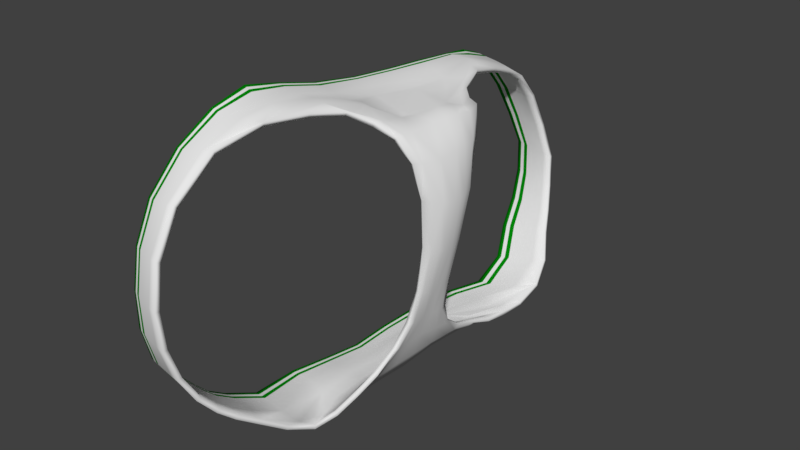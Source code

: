 # Source: Supertubular_Underwear_SQ2_Rigged.blend  (saved by Blender 2.79.0; exported with 4.5.12 LTS)
import bpy
from mathutils import Matrix  # noqa: F401  (used for matrix-valued properties, if any)

bpy.ops.wm.read_factory_settings(use_empty=True)
scene = bpy.context.scene
scene.name = 'Scene'

# ---- collections
col_collection_1 = bpy.data.collections.new('Collection 1'); scene.collection.children.link(col_collection_1)

# ---- images (referenced by path relative to the original .blend; pixels are not part of the script)
import os
ASSET_DIR = os.environ.get("B2B_ASSET_DIR", "")  # directory of the original .blend (textures are referenced by path, not embedded)
HERE = os.path.dirname(os.path.abspath(__file__))  # packed textures are extracted next to this script under _unpacked/

def load_image(name, relpath, width, height, colorspace="sRGB"):
    """Load a texture the original file referenced (path relative to the .blend, or extracted next to this script)."""
    p = next((c for c in (os.path.join(HERE, relpath), os.path.join(ASSET_DIR, relpath)) if relpath and os.path.exists(c)), "")
    if p:
        img = bpy.data.images.load(p, check_existing=True)
        img.name = name
    else:  # same state as the original file: an image datablock whose file is absent (Cycles renders it pink)
        img = bpy.data.images.new(name, width, height)
        img.source = "FILE"
        img.filepath = "//" + (relpath or name)
    img.colorspace_settings.name = colorspace
    return img
img_underwear1_uv_001 = load_image('underwear1_UV.001', 'underwear1_UV_norm2.png', 1024, 1024, 'sRGB')

# ---- materials (node trees are filled in below, after node groups)
mat_underwear_004 = bpy.data.materials.new('Underwear.004')
mat_underwear_004.alpha_threshold = 0.0
mat_underwear_004.use_transparent_shadow = False
mat_underwear_004.roughness = 0.5
mat_underwearwhitepart_001 = bpy.data.materials.new('UnderwearWhitePart.001')
mat_underwearwhitepart_001.alpha_threshold = 0.0
mat_underwearwhitepart_001.use_transparent_shadow = False
mat_underwearwhitepart_001.roughness = 0.5
mat_underweargreenpart_001 = bpy.data.materials.new('UnderwearGreenPart.001')
mat_underweargreenpart_001.alpha_threshold = 0.0
mat_underweargreenpart_001.use_transparent_shadow = False
mat_underweargreenpart_001.roughness = 0.5

# ---- material node trees
mat_underwear_004.use_nodes = True; mat_underwear_004.node_tree.nodes.clear()
_N = mat_underwear_004.node_tree.nodes; _L = mat_underwear_004.node_tree.links
n0 = _N.new('ShaderNodeOutputMaterial'); n0.name = 'Material Output'; n0.location = (498, 299)
n1 = _N.new('ShaderNodeMixShader'); n1.name = 'Mix Shader'; n1.location = (240, 314)
n2 = _N.new('ShaderNodeBsdfTransparent'); n2.name = 'Transparent BSDF'; n2.location = (8, 124)
n3 = _N.new('ShaderNodeMapping'); n3.name = 'Mapping'; n3.location = (-490, 384)
n3.inputs[3].default_value = (35.0, 35.0, 35.0)
n4 = _N.new('ShaderNodeTexCoord'); n4.name = 'Texture Coordinate'; n4.location = (-690, 367)
n5 = _N.new('ShaderNodeBsdfDiffuse'); n5.name = 'Diffuse BSDF'; n5.location = (10, 300)
n6 = _N.new('ShaderNodeTexImage'); n6.name = 'Image Texture.001'; n6.location = (33, -30)
n6.width = 140
n6.image = img_underwear1_uv_001
_L.new(n5.outputs[0], n1.inputs[2])
_L.new(n2.outputs[0], n1.inputs[1])
_L.new(n4.outputs[2], n3.inputs[0])
_L.new(n5.outputs[0], n0.inputs[0])
n0.is_active_output = True
mat_underwearwhitepart_001.use_nodes = True; mat_underwearwhitepart_001.node_tree.nodes.clear()
_N = mat_underwearwhitepart_001.node_tree.nodes; _L = mat_underwearwhitepart_001.node_tree.links
n0 = _N.new('ShaderNodeOutputMaterial'); n0.name = 'Material Output'; n0.location = (300, 300)
n1 = _N.new('ShaderNodeBsdfDiffuse'); n1.name = 'Diffuse BSDF'; n1.location = (10, 300)
_L.new(n1.outputs[0], n0.inputs[0])
n0.is_active_output = True
mat_underweargreenpart_001.use_nodes = True; mat_underweargreenpart_001.node_tree.nodes.clear()
_N = mat_underweargreenpart_001.node_tree.nodes; _L = mat_underweargreenpart_001.node_tree.links
n0 = _N.new('ShaderNodeOutputMaterial'); n0.name = 'Material Output'; n0.location = (300, 300)
n1 = _N.new('ShaderNodeBsdfDiffuse'); n1.name = 'Diffuse BSDF'; n1.location = (10, 300)
n1.inputs[0].default_value = (0.0, 0.2529, 0.002296, 1.0)
_L.new(n1.outputs[0], n0.inputs[0])
n0.is_active_output = True

# ---- world
world_world = bpy.data.worlds.new('World'); scene.world = world_world
world_world.color = (0.05088, 0.05088, 0.05088)
world_world.use_sun_shadow = False
world_world.sun_shadow_jitter_overblur = 0.0
world_world.cycles.sampling_method = 'MANUAL'

# ---- meshes
me_cube_000 = bpy.data.meshes.new('Cube.000')
me_cube_000.from_pydata([(0.0003907, 0.1699, 0.0005797), (0.0002442, 0.2107, -0.0362), (0.07196, 0.004312, -0.08785), (-0.007105, 0.03863, -0.2223), (-0.01926, 0.04074, 0.0254), (0.01533, 0.03928, -0.2187), (0.04339, 0.01828, 0.01685), (0.01524, 0.03073, 0.02021), (0.0708, 0.008955, -0.009398), (0.06984, 0.03096, -0.008091), (0.02203, 0.08241, 0.01769), (0.04756, 0.04702, 0.01058), (0.02353, 0.09055, -0.2208), (-0.01333, 0.1119, 0.02215), (0.01648, 0.1199, -0.215), (0.06969, 0.01679, -0.08641), (0.02211, 0.2143, -0.1497), (0.01364, 0.2275, -0.09918), (0.0545, 0.0158, -0.1579), (0.05279, 0.005163, -0.1574), (0.03744, 0.02308, -0.202), (0.03889, 0.09295, -0.2133), (0.03532, 0.1843, -0.1911), (0.03979, 0.1229, -0.2151), (0.04361, 0.04839, -0.1984), (0.01014, 0.1817, -0.1972), (-0.005596, 0.2295, -0.09632), (8.754e-05, 0.2158, -0.1503), (-0.005068, 0.1177, -0.2168), (0.001745, 0.1113, 0.02239), (-0.006062, 0.03922, 0.02015), (-0.02187, 0.03863, -0.2231), (-0.0189, 0.2094, -0.03338), (-0.01789, 0.1684, 0.004768), (-0.00558, -0.1727, 0.02905), (-0.007342, -0.2219, -0.03219), (0.07095, -0.004287, -0.08785), (-0.00729, -0.03862, -0.2177), (-0.02016, -0.04187, 0.03566), (0.01405, -0.03928, -0.22), (0.03804, -0.01658, 0.01674), (0.01082, -0.03234, 0.02773), (0.0693, -0.008638, -0.01065), (0.06469, -0.02423, -0.01037), (0.01301, -0.07462, 0.03927), (0.03793, -0.04034, 0.02202), (0.0204, -0.09055, -0.2225), (-0.01978, -0.1119, 0.05056), (-0.0005039, -0.12, -0.2144), (0.06577, -0.01381, -0.08641), (-0.004264, -0.2025, -0.151), (-0.006933, -0.2255, -0.09918), (0.05049, -0.0158, -0.1579), (0.05148, -0.005163, -0.1574), (0.03538, -0.02308, -0.2027), (0.03364, -0.08958, -0.2144), (0.002522, -0.1745, -0.1794), (0.01803, -0.1192, -0.2171), (0.03821, -0.04839, -0.1991), (-0.02188, -0.1682, -0.1834), (-0.02152, -0.2234, -0.09632), (-0.02215, -0.1985, -0.1515), (-0.02161, -0.1178, -0.2133), (-0.004491, -0.1071, 0.04455), (-0.005812, -0.04292, 0.03314), (-0.02187, -0.03862, -0.2181), (-0.02207, -0.2183, -0.03206), (-0.0215, -0.1755, 0.02702), (-0.02191, 0.1122, 0.02099), (-0.002584, 0.1806, -0.1996), (0.008131, 0.1539, -0.2163), (0.02088, 0.1022, 0.01867), (0.04767, 0.09443, -0.2106), (0.03302, 0.09363, -0.2172), (0.05229, 0.1384, -0.2125), (0.001952, 0.1421, 0.01192), (0.04764, 0.1856, -0.1874), (0.06386, 0.04402, -0.00799), (-0.0282, 0.1671, 0.007208), (0.008379, 0.1698, -0.002604), (-0.0008225, 0.1902, -0.01142), (-0.02916, 0.03863, -0.2232), (0.02939, 0.02393, 0.01835), (0.003099, 0.03651, 0.01665), (0.002334, 0.03879, -0.2168), (0.07776, 0.005574, -0.04552), (0.03665, 0.0, -0.2023), (-0.02187, 1.192e-06, -0.2243), (-0.008023, -0.00161, 0.02578), (0.01436, 5.96e-07, -0.2242), (0.07002, 7.925e-05, -0.01007), (0.01146, -0.0009058, 0.01701), (0.04541, 0.05783, 0.01297), (0.04054, 0.0005251, 0.01522), (0.05707, 0.01346, 0.01247), (-0.02593, 0.04106, 0.02557), (0.02849, 0.03556, -0.2149), (-0.01572, 0.1171, -0.217), (0.03447, 0.05924, 0.01273), (0.01095, 0.104, 0.0213), (0.02668, 0.1206, -0.2179), (0.0743, 0.02277, -0.04393), (0.05977, 0.03963, 0.01058), (0.07094, 0.01893, -0.008667), (0.01931, 0.05961, 0.01269), (0.04569, 0.03448, 0.01483), (0.01768, 0.07174, -0.2198), (-0.002341, 0.07776, 0.01898), (-0.02175, 0.0777, -0.2246), (0.03981, 0.04095, -0.2012), (-0.01728, 0.2314, -0.09489), (0.02107, 0.2273, -0.1006), (0.01725, 0.2232, -0.1275), (-0.03075, 0.2081, -0.03201), (0.007464, 0.2108, -0.0376), (0.005507, 0.2225, -0.0676), (0.06414, 0.02495, -0.08451), (0.07152, 6.072e-06, -0.08761), (0.07156, 0.009586, -0.08772), (0.06132, 0.0141, -0.1279), (0.0611, 0.004423, -0.1283), (0.05368, 0.02126, -0.1572), (0.05209, 0.0, -0.1567), (0.05358, 0.0104, -0.1581), (0.04535, 0.01017, -0.1805), (0.04875, 0.02589, -0.1804), (-0.01228, 0.217, -0.1508), (0.03032, 0.2138, -0.1497), (0.02579, 0.2025, -0.1696), (0.02244, 0.09896, -0.2211), (0.04614, 0.05062, -0.194), (0.04004, 0.07305, -0.209), (0.03369, 0.1573, -0.211), (-0.01518, 0.1418, 0.01365), (-0.01973, 0.1881, -0.007609), (-0.00729, 1.192e-06, -0.2237), (-0.01989, -0.0001227, 0.0294), (-0.01833, 0.07891, 0.02239), (-0.004944, 0.07826, -0.2226), (-0.002777, 0.2262, -0.1255), (-0.01351, 0.2226, -0.06475), (0.001414, 0.2019, -0.1733), (0.02281, 0.183, -0.1944), (0.005043, 0.228, -0.09775), (0.01196, 0.2148, -0.1499), (0.005682, 0.1185, -0.2161), (-0.006312, 0.1116, 0.02214), (-0.01323, 0.0402, 0.02347), (-0.01455, 0.03863, -0.2227), (-0.00819, 0.2104, -0.03478), (-0.008192, 0.1695, 0.002654), (-0.02624, -0.1122, 0.05444), (-0.03448, -0.166, -0.1857), (-0.02155, -0.1507, -0.1954), (0.01536, -0.09001, 0.03641), (0.03696, -0.09443, -0.2117), (0.02881, -0.09363, -0.2193), (0.02705, -0.1402, -0.2034), (-0.004044, -0.1369, 0.04262), (0.01433, -0.1785, -0.1777), (0.0608, -0.03119, -0.009864), (-0.02914, -0.1745, 0.02651), (0.002693, -0.1689, 0.03049), (-0.007285, -0.2043, 0.00101), (-0.02916, -0.03862, -0.218), (0.02154, -0.02284, 0.02057), (0.001786, -0.04106, 0.02877), (0.00169, -0.03879, -0.2178), (0.07664, -0.005464, -0.04551), (0.03888, -0.04787, 0.02309), (0.05454, -0.01281, 0.01172), (-0.02772, -0.04188, 0.03666), (0.02637, -0.03556, -0.2164), (-0.03226, -0.1171, -0.2131), (0.02379, -0.05226, 0.02755), (0.004502, -0.0966, 0.04116), (0.009358, -0.1206, -0.2157), (0.0697, -0.01736, -0.04377), (0.05321, -0.03268, 0.01192), (0.06781, -0.01685, -0.01077), (0.01062, -0.05637, 0.03703), (0.03723, -0.03076, 0.01962), (0.01537, -0.07174, -0.2193), (-0.006691, -0.07751, 0.04219), (-0.02181, -0.07772, -0.2119), (0.03572, -0.04095, -0.2021), (-0.02881, -0.2221, -0.0949), (0.0003585, -0.2264, -0.1006), (-0.006444, -0.2164, -0.1278), (-0.02973, -0.216, -0.03193), (-0.0002655, -0.2231, -0.03218), (-0.006857, -0.228, -0.06672), (0.06123, -0.01905, -0.08451), (0.06934, -0.008812, -0.08772), (0.05769, -0.01336, -0.1279), (0.05995, -0.004417, -0.1283), (0.05013, -0.02126, -0.1572), (0.05094, -0.0104, -0.1581), (0.04339, -0.01017, -0.1805), (0.04371, -0.02589, -0.1804), (-0.03138, -0.1969, -0.1519), (0.004382, -0.205, -0.1508), (-0.001054, -0.1873, -0.1683), (0.01816, -0.1004, -0.223), (0.04171, -0.05062, -0.1942), (0.03465, -0.07305, -0.2095), (0.003645, -0.155, -0.1927), (-0.02032, -0.143, 0.04491), (-0.02239, -0.2027, -0.000864), (-0.01978, -0.07911, 0.04545), (-0.005593, -0.07828, -0.2123), (-0.02185, -0.2149, -0.1258), (-0.02148, -0.2244, -0.06455), (-0.02222, -0.1807, -0.1714), (-0.009485, -0.1709, -0.1812), (-0.01422, -0.2246, -0.09775), (-0.01306, -0.2003, -0.1513), (-0.01101, -0.1186, -0.2136), (-0.01273, -0.1106, 0.04703), (-0.01261, -0.04215, 0.03515), (-0.01458, -0.03862, -0.218), (-0.01456, -0.2203, -0.03216), (-0.0137, -0.1753, 0.02779), (-0.005488, 0.1528, -0.218), (-0.0239, 0.1415, 0.01685), (0.04882, 0.1159, -0.2137), (0.03234, 0.07096, 0.01528), (0.05324, 0.1644, -0.204), (0.01339, 0.1399, 0.008294), (0.06646, 0.03438, -0.04211), (-0.03118, 0.186, -0.005977), (0.006651, 0.1902, -0.01327), (0.05672, 0.05234, 0.01232), (-0.02588, 0.07938, 0.02261), (0.03163, 0.07071, -0.2147), (-0.02994, 0.07754, -0.2248), (0.03234, 0.0446, 0.01002), (0.007539, 0.07287, 0.01646), (0.005883, 0.08016, -0.2183), (0.07705, 0.01266, -0.04516), (0.05863, 0.02675, 0.01223), (-0.01493, 0.2289, -0.1246), (0.02483, 0.2228, -0.1286), (-0.02533, 0.2226, -0.06333), (0.01279, 0.2225, -0.06906), (0.05916, 0.01936, -0.1265), (0.06144, 0.009054, -0.1287), (0.04902, 0.03143, -0.1789), (0.04679, 0.01918, -0.1811), (-0.01098, 0.2013, -0.1752), (0.03634, 0.2024, -0.1679), (0.04379, 0.07343, -0.2038), (0.02083, 0.1553, -0.214), (-0.006557, 0.1421, 0.01223), (-0.009279, 0.1897, -0.009353), (-0.01078, 0.07839, 0.02043), (-0.01342, 0.07792, -0.2239), (0.008475, 0.2241, -0.1265), (-0.002907, 0.2224, -0.06617), (0.01386, 0.2023, -0.1714), (-0.03436, -0.1493, -0.1972), (-0.02748, -0.1428, 0.04616), (0.0331, -0.1159, -0.2141), (0.02509, -0.06209, 0.0323), (0.0203, -0.1626, -0.1882), (0.007862, -0.1274, 0.0393), (0.06351, -0.0238, -0.04197), (-0.03022, -0.2009, -0.001553), (-1.621e-05, -0.2041, 0.002196), (-0.02916, 1.192e-06, -0.2244), (-0.02562, -8.631e-05, 0.03002), (0.0271, 1.341e-07, -0.2179), (0.02592, 0.0007103, 0.01044), (-1.166e-05, -0.002176, 0.02146), (0.001757, 1.073e-06, -0.2241), (0.07728, 2.74e-05, -0.04548), (0.05256, -0.03987, 0.01165), (0.05561, 0.0001175, 0.01191), (-0.02769, -0.0795, 0.04675), (0.02769, -0.07071, -0.2154), (-0.02994, -0.07757, -0.2114), (0.02301, -0.03997, 0.02964), (0.001502, -0.07161, 0.03974), (0.00445, -0.08016, -0.2165), (0.07454, -0.01117, -0.0451), (0.05381, -0.02412, 0.0119), (-0.02963, -0.2141, -0.1248), (0.001186, -0.2172, -0.1289), (-0.02886, -0.2222, -0.06344), (0.0003807, -0.2294, -0.06779), (0.05602, -0.01788, -0.1265), (0.06053, 1.535e-06, -0.1279), (0.0591, -0.008861, -0.1287), (0.04477, -0.03143, -0.1789), (0.04426, 0.0, -0.1798), (0.0431, -0.01918, -0.1811), (-0.03327, -0.1782, -0.1731), (0.00906, -0.1914, -0.1669), (0.03953, -0.07343, -0.204), (-0.008841, -0.1524, -0.1938), (-0.01267, -0.1416, 0.04381), (-0.01469, -0.2041, -5.104e-05), (-0.01458, 1.192e-06, -0.224), (-0.01425, -0.0005032, 0.02799), (-0.0141, -0.07852, 0.04551), (-0.01369, -0.07794, -0.2121), (-0.01411, -0.2156, -0.1268), (-0.01413, -0.2264, -0.06564), (-0.0114, -0.1837, -0.1698), (-0.0215, 0.04085, 0.02546), (-0.02373, 0.04096, 0.02553), (-0.01615, 0.112, 0.0217), (-0.01899, 0.1121, 0.02131), (0.005907, 0.1813, -0.198), (0.001658, 0.181, -0.1988), (-0.009507, 0.2301, -0.09585), (-0.01337, 0.2308, -0.09537), (-0.004046, 0.2162, -0.1504), (-0.008293, 0.2166, -0.1506), (-0.008623, 0.1175, -0.2169), (-0.01217, 0.1173, -0.217), (-0.0243, 0.03863, -0.2232), (-0.02673, 0.03863, -0.2232), (-0.02287, 0.209, -0.03294), (-0.0268, 0.2086, -0.03244), (-0.0213, 0.168, 0.00555), (-0.02473, 0.1675, 0.00634), (-0.0227, -0.04187, 0.03609), (-0.02522, -0.04187, 0.03642), (-0.02193, -0.112, 0.05189), (-0.02409, -0.1121, 0.05318), (-0.02608, -0.1675, -0.1841), (-0.03028, -0.1667, -0.1849), (-0.02395, -0.223, -0.09585), (-0.02638, -0.2225, -0.09537), (-0.02522, -0.1979, -0.1517), (-0.0283, -0.1974, -0.1518), (-0.02516, -0.1176, -0.2132), (-0.02871, -0.1174, -0.2132), (-0.0243, -0.03862, -0.2181), (-0.02673, -0.03862, -0.2181), (-0.02462, -0.2175, -0.03202), (-0.02718, -0.2168, -0.03198), (-0.02404, -0.1751, 0.02686), (-0.02659, -0.1748, 0.02669), (0.003792, 0.1535, -0.2169), (-0.0007393, 0.1532, -0.2174), (-0.0243, 1.192e-06, -0.2243), (-0.02673, 1.192e-06, -0.2244), (-0.0245, 0.07765, -0.2247), (-0.02723, 0.0776, -0.2248), (-0.02098, 0.1416, 0.01573), (-0.01807, 0.1417, 0.01467), (-0.02734, 0.1867, -0.00647), (-0.02354, 0.1874, -0.007027), (-0.02369, -9.918e-05, 0.02983), (-0.02178, -0.0001116, 0.02963), (-0.02336, 0.07923, 0.02254), (-0.02084, 0.07907, 0.02246), (-0.0109, 0.228, -0.1249), (-0.006855, 0.2271, -0.1252), (-0.02134, 0.2226, -0.06381), (-0.01741, 0.2226, -0.06428), (-0.006916, 0.2015, -0.1746), (-0.002843, 0.2017, -0.1739), (-0.02582, -0.1502, -0.196), (-0.03009, -0.1498, -0.1966), (-0.02452, -0.07767, -0.2118), (-0.02723, -0.07762, -0.2116), (-0.02509, -0.1429, 0.04576), (-0.02271, -0.1429, 0.04534), (-0.02761, -0.2015, -0.001323), (-0.025, -0.2021, -0.001094), (-0.02509, -0.07937, 0.04635), (-0.02245, -0.07924, 0.04592), (-0.02704, -0.2144, -0.1252), (-0.02444, -0.2146, -0.1255), (-0.0264, -0.223, -0.06381), (-0.02394, -0.2237, -0.06418), (-0.02958, -0.179, -0.1725), (-0.0259, -0.1799, -0.172)], [], [(0, 80, 254, 150), (0, 150, 253, 75), (0, 75, 228, 79), (0, 79, 231, 80), (1, 115, 258, 149), (1, 149, 254, 80), (1, 80, 231, 114), (1, 114, 244, 115), (2, 120, 246, 118), (2, 118, 239, 85), (2, 85, 275, 117), (2, 117, 291, 120), (3, 148, 256, 138), (3, 138, 238, 84), (3, 84, 274, 135), (3, 135, 302, 148), (4, 147, 255, 137), (310, 357, 233, 95), (310, 95, 270, 355), (4, 136, 303, 147), (5, 84, 238, 106), (5, 106, 234, 96), (5, 96, 271, 89), (5, 89, 274, 84), (6, 94, 240, 105), (6, 105, 236, 82), (6, 82, 272, 93), (6, 93, 277, 94), (7, 82, 236, 104), (7, 104, 237, 83), (7, 83, 273, 91), (7, 91, 272, 82), (8, 85, 239, 103), (8, 103, 240, 94), (8, 94, 277, 90), (8, 90, 275, 85), (9, 101, 229, 77), (9, 77, 232, 102), (9, 102, 240, 103), (9, 103, 239, 101), (10, 98, 226, 71), (10, 71, 228, 99), (10, 99, 237, 104), (10, 104, 236, 98), (11, 102, 232, 92), (11, 92, 226, 98), (11, 98, 236, 105), (11, 105, 240, 102), (12, 129, 225, 73), (12, 73, 234, 106), (12, 106, 238, 129), (13, 146, 253, 133), (312, 351, 224, 68), (312, 68, 233, 357), (13, 137, 255, 146), (14, 145, 252, 132), (14, 132, 227, 100), (14, 100, 238, 138), (14, 138, 256, 145), (15, 119, 245, 116), (15, 116, 229, 101), (15, 101, 239, 118), (15, 118, 246, 119), (16, 128, 259, 144), (16, 144, 257, 112), (16, 112, 242, 127), (16, 127, 250, 128), (17, 112, 257, 143), (17, 143, 258, 115), (17, 115, 244, 111), (17, 111, 242, 112), (18, 125, 247, 121), (18, 121, 245, 119), (18, 119, 246, 123), (18, 123, 248, 125), (19, 124, 248, 123), (19, 123, 246, 120), (19, 120, 291, 122), (19, 122, 294, 124), (20, 96, 234, 109), (20, 109, 248, 124), (20, 124, 294, 86), (20, 86, 271, 96), (21, 73, 225, 72), (21, 72, 251, 131), (21, 131, 234, 73), (22, 132, 252, 142), (22, 142, 259, 128), (22, 128, 250, 76), (22, 76, 227, 132), (23, 100, 227, 74), (23, 74, 225, 129), (23, 129, 238, 100), (24, 109, 234, 131), (24, 131, 251, 130), (24, 130, 247, 125), (24, 125, 248, 109), (314, 346, 223, 69), (314, 69, 249, 363), (25, 141, 259, 142), (25, 142, 252, 70), (316, 359, 241, 110), (316, 110, 243, 361), (26, 140, 258, 143), (26, 143, 257, 139), (318, 363, 249, 126), (318, 126, 241, 359), (27, 139, 257, 144), (27, 144, 259, 141), (320, 97, 223, 346), (28, 70, 252, 145), (28, 145, 256, 108), (320, 350, 235, 97), (29, 99, 228, 75), (29, 75, 253, 146), (29, 146, 255, 107), (29, 107, 237, 99), (30, 83, 237, 107), (30, 107, 255, 147), (30, 147, 303, 88), (30, 88, 273, 83), (322, 81, 235, 350), (31, 108, 256, 148), (31, 148, 302, 87), (322, 348, 269, 81), (324, 361, 243, 113), (324, 113, 230, 353), (32, 134, 254, 149), (32, 149, 258, 140), (326, 353, 230, 78), (326, 78, 224, 351), (33, 133, 253, 150), (33, 150, 254, 134), (34, 222, 301, 163), (34, 163, 268, 162), (34, 162, 265, 158), (34, 158, 300, 222), (35, 221, 307, 191), (35, 191, 289, 190), (35, 190, 268, 163), (35, 163, 301, 221), (36, 193, 292, 195), (36, 195, 291, 117), (36, 117, 275, 168), (36, 168, 284, 193), (37, 210, 305, 220), (37, 220, 302, 135), (37, 135, 274, 167), (37, 167, 283, 210), (38, 209, 304, 219), (38, 219, 303, 136), (328, 355, 270, 171), (328, 171, 278, 373), (39, 182, 283, 167), (39, 167, 274, 89), (39, 89, 271, 172), (39, 172, 279, 182), (40, 181, 285, 170), (40, 170, 277, 93), (40, 93, 272, 165), (40, 165, 281, 181), (41, 180, 281, 165), (41, 165, 272, 91), (41, 91, 273, 166), (41, 166, 282, 180), (42, 179, 284, 168), (42, 168, 275, 90), (42, 90, 277, 170), (42, 170, 285, 179), (43, 160, 266, 177), (43, 177, 284, 179), (43, 179, 285, 178), (43, 178, 276, 160), (44, 154, 263, 174), (44, 174, 281, 180), (44, 180, 282, 175), (44, 175, 265, 154), (45, 169, 276, 178), (45, 178, 285, 181), (45, 181, 281, 174), (45, 174, 263, 169), (46, 156, 262, 203), (46, 203, 283, 182), (46, 182, 279, 156), (47, 207, 300, 218), (47, 218, 304, 209), (330, 373, 278, 151), (330, 151, 261, 369), (48, 206, 299, 217), (48, 217, 305, 210), (48, 210, 283, 176), (48, 176, 264, 206), (49, 192, 290, 194), (49, 194, 292, 193), (49, 193, 284, 177), (49, 177, 266, 192), (50, 216, 308, 202), (50, 202, 297, 201), (50, 201, 287, 188), (50, 188, 306, 216), (51, 215, 306, 188), (51, 188, 287, 187), (51, 187, 289, 191), (51, 191, 307, 215), (52, 196, 293, 199), (52, 199, 295, 197), (52, 197, 292, 194), (52, 194, 290, 196), (53, 197, 295, 198), (53, 198, 294, 122), (53, 122, 291, 195), (53, 195, 292, 197), (54, 185, 279, 172), (54, 172, 271, 86), (54, 86, 294, 198), (54, 198, 295, 185), (55, 155, 262, 156), (55, 156, 279, 205), (55, 205, 298, 155), (56, 214, 299, 206), (56, 206, 264, 159), (56, 159, 297, 202), (56, 202, 308, 214), (57, 157, 264, 176), (57, 176, 283, 203), (57, 203, 262, 157), (58, 205, 279, 185), (58, 185, 295, 199), (58, 199, 293, 204), (58, 204, 298, 205), (332, 152, 260, 366), (59, 153, 299, 214), (59, 214, 308, 213), (332, 379, 296, 152), (334, 186, 286, 375), (60, 211, 306, 215), (60, 215, 307, 212), (334, 377, 288, 186), (336, 200, 296, 379), (61, 213, 308, 216), (61, 216, 306, 211), (336, 375, 286, 200), (338, 366, 260, 173), (338, 173, 280, 368), (62, 184, 305, 217), (62, 217, 299, 153), (63, 158, 265, 175), (63, 175, 282, 183), (63, 183, 304, 218), (63, 218, 300, 158), (64, 183, 282, 166), (64, 166, 273, 88), (64, 88, 303, 219), (64, 219, 304, 183), (340, 368, 280, 164), (340, 164, 269, 348), (65, 87, 302, 220), (65, 220, 305, 184), (342, 189, 288, 377), (66, 212, 307, 221), (66, 221, 301, 208), (342, 371, 267, 189), (344, 161, 267, 371), (67, 208, 301, 222), (67, 222, 300, 207), (344, 369, 261, 161), (67, 207, 370, 343), (343, 370, 369, 344), (67, 343, 372, 208), (343, 344, 371, 372), (66, 208, 372, 341), (341, 372, 371, 342), (66, 341, 378, 212), (341, 342, 377, 378), (65, 339, 347, 87), (339, 340, 348, 347), (65, 184, 367, 339), (339, 367, 368, 340), (62, 337, 367, 184), (337, 338, 368, 367), (62, 153, 365, 337), (337, 365, 366, 338), (61, 211, 376, 335), (335, 376, 375, 336), (61, 335, 380, 213), (335, 336, 379, 380), (60, 212, 378, 333), (333, 378, 377, 334), (60, 333, 376, 211), (333, 334, 375, 376), (59, 213, 380, 331), (331, 380, 379, 332), (59, 331, 365, 153), (331, 332, 366, 365), (47, 329, 370, 207), (329, 330, 369, 370), (47, 209, 374, 329), (329, 374, 373, 330), (38, 327, 374, 209), (327, 328, 373, 374), (38, 136, 356, 327), (327, 356, 355, 328), (33, 325, 352, 133), (325, 326, 351, 352), (33, 134, 354, 325), (325, 354, 353, 326), (32, 323, 354, 134), (323, 324, 353, 354), (32, 140, 362, 323), (323, 362, 361, 324), (31, 87, 347, 321), (321, 347, 348, 322), (31, 321, 349, 108), (321, 322, 350, 349), (28, 108, 349, 319), (319, 349, 350, 320), (28, 319, 345, 70), (319, 320, 346, 345), (27, 317, 360, 139), (317, 318, 359, 360), (27, 141, 364, 317), (317, 364, 363, 318), (26, 315, 362, 140), (315, 316, 361, 362), (26, 139, 360, 315), (315, 360, 359, 316), (25, 313, 364, 141), (313, 314, 363, 364), (25, 70, 345, 313), (313, 345, 346, 314), (13, 311, 358, 137), (311, 312, 357, 358), (13, 133, 352, 311), (311, 352, 351, 312), (4, 309, 356, 136), (309, 310, 355, 356), (4, 137, 358, 309), (309, 358, 357, 310)])
me_cube_000.polygons.foreach_set('use_smooth', [True] * 338)
me_cube_000.polygons.foreach_set('material_index', [0, 0, 0, 0, 0, 0, 0, 0, 0, 0, 0, 0, 0, 0, 0, 0, 0, 2, 2, 0, 0, 0, 0, 0, 0, 0, 0, 0, 0, 0, 0, 0, 0, 0, 0, 0, 0, 0, 0, 0, 0, 0, 0, 0, 0, 0, 0, 0, 0, 0, 0, 0, 2, 2, 0, 0, 0, 0, 0, 0, 0, 0, 0, 0, 0, 0, 0, 0, 0, 0, 0, 0, 0, 0, 0, 0, 0, 0, 0, 0, 0, 0, 0, 0, 0, 0, 0, 0, 0, 0, 0, 0, 0, 0, 0, 0, 0, 2, 2, 0, 0, 2, 2, 0, 0, 2, 2, 0, 0, 2, 0, 0, 2, 0, 0, 0, 0, 0, 0, 0, 0, 2, 0, 0, 2, 2, 2, 0, 0, 2, 2, 0, 0, 0, 0, 0, 0, 0, 0, 0, 0, 0, 0, 0, 0, 0, 0, 0, 0, 0, 0, 2, 2, 0, 0, 0, 0, 0, 0, 0, 0, 0, 0, 0, 0, 0, 0, 0, 0, 0, 0, 0, 0, 0, 0, 0, 0, 0, 0, 0, 0, 0, 0, 0, 0, 0, 2, 2, 0, 0, 0, 0, 0, 0, 0, 0, 0, 0, 0, 0, 0, 0, 0, 0, 0, 0, 0, 0, 0, 0, 0, 0, 0, 0, 0, 0, 0, 0, 0, 0, 0, 0, 0, 0, 0, 0, 0, 0, 0, 0, 2, 0, 0, 2, 2, 0, 0, 2, 2, 0, 0, 2, 2, 2, 0, 0, 0, 0, 0, 0, 0, 0, 0, 0, 2, 2, 0, 0, 2, 0, 0, 2, 2, 0, 0, 2, 2, 1, 2, 1, 2, 1, 2, 1, 2, 1, 2, 1, 2, 1, 2, 1, 2, 1, 2, 1, 2, 1, 2, 1, 2, 1, 2, 1, 2, 1, 2, 1, 2, 1, 2, 1, 2, 1, 2, 1, 2, 1, 2, 1, 2, 1, 2, 1, 2, 1, 2, 1, 2, 1, 2, 1, 2, 1, 2, 1, 2, 1, 2, 1, 2, 1, 2, 1, 2, 1, 2, 1])
_uv = me_cube_000.uv_layers.new(name='UVMap')
_uv.uv.foreach_set('vector', [0.7945, 0.7901, 0.8562, 0.7786, 0.8607, 0.8081, 0.7977, 0.8209, 0.7945, 0.7901, 0.7977, 0.8209, 0.7336, 0.833, 0.7318, 0.8016, 0.7945, 0.7901, 0.7318, 0.8016, 0.7278, 0.7558, 0.7915, 0.7614, 0.7945, 0.7901, 0.7915, 0.7614, 0.8521, 0.7526, 0.8562, 0.7786, 0.9116, 0.7649, 0.9717, 0.7599, 0.9717, 0.7888, 0.9166, 0.7939, 0.9116, 0.7649, 0.9166, 0.7939, 0.8607, 0.8081, 0.8562, 0.7786, 0.9116, 0.7649, 0.8562, 0.7786, 0.8521, 0.7526, 0.9072, 0.7398, 0.9116, 0.7649, 0.9072, 0.7398, 0.9717, 0.7347, 0.9717, 0.7599, 0.4937, 0.4216, 0.4943, 0.3659, 0.5008, 0.3655, 0.5016, 0.422, 0.4937, 0.4216, 0.5016, 0.422, 0.5066, 0.482, 0.4956, 0.4812, 0.4937, 0.4216, 0.4956, 0.4812, 0.4882, 0.4812, 0.4883, 0.4218, 0.4937, 0.4216, 0.4883, 0.4218, 0.4883, 0.3665, 0.4943, 0.3659, 0.5379, 0.101, 0.5378, 0.08011, 0.5907, 0.08216, 0.5911, 0.1056, 0.5379, 0.101, 0.5911, 0.1056, 0.5936, 0.135, 0.5384, 0.1276, 0.5379, 0.101, 0.5384, 0.1276, 0.488, 0.1287, 0.4876, 0.102, 0.5379, 0.101, 0.4876, 0.102, 0.487, 0.08097, 0.5378, 0.08011, 0.5556, 0.8823, 0.5542, 0.8609, 0.6165, 0.8553, 0.6182, 0.8793, 0.5564, 0.8955, 0.6194, 0.8942, 0.62, 0.9017, 0.5568, 0.902, 0.5564, 0.8955, 0.5568, 0.902, 0.4908, 0.9019, 0.4907, 0.8956, 0.5556, 0.8823, 0.4905, 0.8831, 0.4897, 0.8628, 0.5542, 0.8609, 0.5399, 0.1657, 0.5384, 0.1276, 0.5936, 0.135, 0.5831, 0.169, 0.5399, 0.1657, 0.5831, 0.169, 0.5833, 0.2105, 0.5358, 0.208, 0.5399, 0.1657, 0.5358, 0.208, 0.4883, 0.2097, 0.4882, 0.1672, 0.5399, 0.1657, 0.4882, 0.1672, 0.488, 0.1287, 0.5384, 0.1276, 0.519, 0.6454, 0.5101, 0.5902, 0.5316, 0.5884, 0.5457, 0.6406, 0.519, 0.6454, 0.5457, 0.6406, 0.5631, 0.6931, 0.5287, 0.7009, 0.519, 0.6454, 0.5287, 0.7009, 0.4916, 0.708, 0.4907, 0.6499, 0.519, 0.6454, 0.4907, 0.6499, 0.4888, 0.5916, 0.5101, 0.5902, 0.5394, 0.7556, 0.5287, 0.7009, 0.5631, 0.6931, 0.5869, 0.7459, 0.5394, 0.7556, 0.5869, 0.7459, 0.6075, 0.7929, 0.5482, 0.8029, 0.5394, 0.7556, 0.5482, 0.8029, 0.4872, 0.8078, 0.4894, 0.7623, 0.5394, 0.7556, 0.4894, 0.7623, 0.4916, 0.708, 0.5287, 0.7009, 0.5017, 0.5364, 0.4956, 0.4812, 0.5066, 0.482, 0.5176, 0.5365, 0.5017, 0.5364, 0.5176, 0.5365, 0.5316, 0.5884, 0.5101, 0.5902, 0.5017, 0.5364, 0.5101, 0.5902, 0.4888, 0.5916, 0.4882, 0.5366, 0.5017, 0.5364, 0.4882, 0.5366, 0.4882, 0.4812, 0.4956, 0.4812, 0.5384, 0.5375, 0.525, 0.4849, 0.5471, 0.4887, 0.5617, 0.5389, 0.5384, 0.5375, 0.5617, 0.5389, 0.5747, 0.5848, 0.5531, 0.5866, 0.5384, 0.5375, 0.5531, 0.5866, 0.5316, 0.5884, 0.5176, 0.5365, 0.5384, 0.5375, 0.5176, 0.5365, 0.5066, 0.482, 0.525, 0.4849, 0.6272, 0.7358, 0.5898, 0.6867, 0.6126, 0.681, 0.6638, 0.7255, 0.6272, 0.7358, 0.6638, 0.7255, 0.7278, 0.7558, 0.6613, 0.78, 0.6272, 0.7358, 0.6613, 0.78, 0.6075, 0.7929, 0.5869, 0.7459, 0.6272, 0.7358, 0.5869, 0.7459, 0.5631, 0.6931, 0.5898, 0.6867, 0.5676, 0.6367, 0.5531, 0.5866, 0.5747, 0.5848, 0.5873, 0.6332, 0.5676, 0.6367, 0.5873, 0.6332, 0.6126, 0.681, 0.5898, 0.6867, 0.5676, 0.6367, 0.5898, 0.6867, 0.5631, 0.6931, 0.5457, 0.6406, 0.5676, 0.6367, 0.5457, 0.6406, 0.5316, 0.5884, 0.5531, 0.5866, 0.6092, 0.1837, 0.6229, 0.1762, 0.6469, 0.2226, 0.6148, 0.2103, 0.6092, 0.1837, 0.6148, 0.2103, 0.5833, 0.2105, 0.5831, 0.169, 0.6092, 0.1837, 0.5831, 0.169, 0.5936, 0.135, 0.6229, 0.1762, 0.6764, 0.8731, 0.6748, 0.8452, 0.7336, 0.833, 0.7356, 0.8648, 0.6775, 0.891, 0.7369, 0.8861, 0.7375, 0.8968, 0.6781, 0.8999, 0.6775, 0.891, 0.6781, 0.8999, 0.62, 0.9017, 0.6194, 0.8942, 0.6764, 0.8731, 0.6182, 0.8793, 0.6165, 0.8553, 0.6748, 0.8452, 0.6503, 0.1208, 0.6477, 0.0898, 0.702, 0.09641, 0.7068, 0.1338, 0.6503, 0.1208, 0.7068, 0.1338, 0.7195, 0.1841, 0.6519, 0.1501, 0.6503, 0.1208, 0.6519, 0.1501, 0.5936, 0.135, 0.5911, 0.1056, 0.6503, 0.1208, 0.5911, 0.1056, 0.5907, 0.08216, 0.6477, 0.0898, 0.5144, 0.4243, 0.5087, 0.3664, 0.5172, 0.368, 0.5296, 0.4275, 0.5144, 0.4243, 0.5296, 0.4275, 0.5471, 0.4887, 0.525, 0.4849, 0.5144, 0.4243, 0.525, 0.4849, 0.5066, 0.482, 0.5016, 0.422, 0.5144, 0.4243, 0.5016, 0.422, 0.5008, 0.3655, 0.5087, 0.3664, 0.8221, 0.1136, 0.7894, 0.1223, 0.7852, 0.09049, 0.8208, 0.08543, 0.8221, 0.1136, 0.8208, 0.08543, 0.8573, 0.08202, 0.8558, 0.1078, 0.8221, 0.1136, 0.8558, 0.1078, 0.8545, 0.1306, 0.8237, 0.1399, 0.8221, 0.1136, 0.8237, 0.1399, 0.7941, 0.1533, 0.7894, 0.1223, 0.8961, 0.107, 0.8558, 0.1078, 0.8573, 0.08202, 0.8985, 0.08205, 0.8961, 0.107, 0.8985, 0.08205, 0.9422, 0.0838, 0.9422, 0.1087, 0.8961, 0.107, 0.9422, 0.1087, 0.9422, 0.1304, 0.8938, 0.1287, 0.8961, 0.107, 0.8938, 0.1287, 0.8545, 0.1306, 0.8558, 0.1078, 0.5104, 0.322, 0.524, 0.2868, 0.5319, 0.2907, 0.5182, 0.323, 0.5104, 0.322, 0.5182, 0.323, 0.5172, 0.368, 0.5087, 0.3664, 0.5104, 0.322, 0.5087, 0.3664, 0.5008, 0.3655, 0.5027, 0.3216, 0.5104, 0.322, 0.5027, 0.3216, 0.5146, 0.2844, 0.524, 0.2868, 0.4955, 0.3224, 0.5022, 0.2849, 0.5146, 0.2844, 0.5027, 0.3216, 0.4955, 0.3224, 0.5027, 0.3216, 0.5008, 0.3655, 0.4943, 0.3659, 0.4955, 0.3224, 0.4943, 0.3659, 0.4883, 0.3665, 0.4884, 0.3232, 0.4955, 0.3224, 0.4884, 0.3232, 0.4884, 0.2859, 0.5022, 0.2849, 0.5194, 0.2473, 0.5358, 0.208, 0.5833, 0.2105, 0.5437, 0.2482, 0.5194, 0.2473, 0.5437, 0.2482, 0.5146, 0.2844, 0.5022, 0.2849, 0.5194, 0.2473, 0.5022, 0.2849, 0.4884, 0.2859, 0.4884, 0.2487, 0.5194, 0.2473, 0.4884, 0.2487, 0.4883, 0.2097, 0.5358, 0.208, 0.6102, 0.2274, 0.6148, 0.2103, 0.6469, 0.2226, 0.6175, 0.2383, 0.6102, 0.2274, 0.6175, 0.2383, 0.5893, 0.2528, 0.5877, 0.2355, 0.6102, 0.2274, 0.5877, 0.2355, 0.5833, 0.2105, 0.6148, 0.2103, 0.7521, 0.1317, 0.7068, 0.1338, 0.702, 0.09641, 0.7468, 0.0954, 0.7521, 0.1317, 0.7468, 0.0954, 0.7852, 0.09049, 0.7894, 0.1223, 0.7521, 0.1317, 0.7894, 0.1223, 0.7941, 0.1533, 0.7582, 0.1677, 0.7521, 0.1317, 0.7582, 0.1677, 0.7195, 0.1841, 0.7068, 0.1338, 0.6504, 0.1759, 0.6519, 0.1501, 0.7195, 0.1841, 0.6817, 0.2035, 0.6504, 0.1759, 0.6817, 0.2035, 0.6469, 0.2226, 0.6229, 0.1762, 0.6504, 0.1759, 0.6229, 0.1762, 0.5936, 0.135, 0.6519, 0.1501, 0.5544, 0.2566, 0.5437, 0.2482, 0.5833, 0.2105, 0.5877, 0.2355, 0.5544, 0.2566, 0.5877, 0.2355, 0.5893, 0.2528, 0.5582, 0.2688, 0.5544, 0.2566, 0.5582, 0.2688, 0.5319, 0.2907, 0.524, 0.2868, 0.5544, 0.2566, 0.524, 0.2868, 0.5146, 0.2844, 0.5437, 0.2482, 0.741, 0.03365, 0.6971, 0.03355, 0.6963, 0.02096, 0.74, 0.02124, 0.741, 0.03365, 0.74, 0.02124, 0.7798, 0.02261, 0.7806, 0.03406, 0.743, 0.05847, 0.7822, 0.05697, 0.7852, 0.09049, 0.7468, 0.0954, 0.743, 0.05847, 0.7468, 0.0954, 0.702, 0.09641, 0.6988, 0.05874, 0.9026, 0.02762, 0.8602, 0.02754, 0.8608, 0.01607, 0.9035, 0.01609, 0.9026, 0.02762, 0.9035, 0.01609, 0.9422, 0.01785, 0.9422, 0.02938, 0.901, 0.05068, 0.9422, 0.05244, 0.9422, 0.0838, 0.8985, 0.08205, 0.901, 0.05068, 0.8985, 0.08205, 0.8573, 0.08202, 0.859, 0.05049, 0.8199, 0.03086, 0.7806, 0.03406, 0.7798, 0.02261, 0.8198, 0.01957, 0.8199, 0.03086, 0.8198, 0.01957, 0.8608, 0.01607, 0.8602, 0.02754, 0.8201, 0.05345, 0.859, 0.05049, 0.8573, 0.08202, 0.8208, 0.08543, 0.8201, 0.05345, 0.8208, 0.08543, 0.7852, 0.09049, 0.7822, 0.05697, 0.6451, 0.03772, 0.6447, 0.02728, 0.6963, 0.02096, 0.6971, 0.03355, 0.646, 0.05859, 0.6988, 0.05874, 0.702, 0.09641, 0.6477, 0.0898, 0.646, 0.05859, 0.6477, 0.0898, 0.5907, 0.08216, 0.5904, 0.05852, 0.6451, 0.03772, 0.5902, 0.04267, 0.5901, 0.03475, 0.6447, 0.02728, 0.6735, 0.8153, 0.6613, 0.78, 0.7278, 0.7558, 0.7318, 0.8016, 0.6735, 0.8153, 0.7318, 0.8016, 0.7336, 0.833, 0.6748, 0.8452, 0.6735, 0.8153, 0.6748, 0.8452, 0.6165, 0.8553, 0.6152, 0.8279, 0.6735, 0.8153, 0.6152, 0.8279, 0.6075, 0.7929, 0.6613, 0.78, 0.5525, 0.8362, 0.5482, 0.8029, 0.6075, 0.7929, 0.6152, 0.8279, 0.5525, 0.8362, 0.6152, 0.8279, 0.6165, 0.8553, 0.5542, 0.8609, 0.5525, 0.8362, 0.5542, 0.8609, 0.4897, 0.8628, 0.4879, 0.8395, 0.5525, 0.8362, 0.4879, 0.8395, 0.4872, 0.8078, 0.5482, 0.8029, 0.5376, 0.04494, 0.5376, 0.03789, 0.5901, 0.03475, 0.5902, 0.04267, 0.5377, 0.05903, 0.5904, 0.05852, 0.5907, 0.08216, 0.5378, 0.08011, 0.5377, 0.05903, 0.5378, 0.08011, 0.487, 0.08097, 0.4865, 0.05995, 0.5376, 0.04494, 0.4861, 0.04593, 0.4859, 0.03892, 0.5376, 0.03789, 0.9278, 0.8578, 0.9717, 0.8518, 0.9717, 0.8651, 0.9301, 0.8714, 0.9278, 0.8578, 0.9301, 0.8714, 0.8719, 0.8847, 0.8699, 0.8713, 0.923, 0.8307, 0.8661, 0.8447, 0.8607, 0.8081, 0.9166, 0.7939, 0.923, 0.8307, 0.9166, 0.7939, 0.9717, 0.7888, 0.9717, 0.8251, 0.8036, 0.8802, 0.8699, 0.8713, 0.8719, 0.8847, 0.8049, 0.8925, 0.8036, 0.8802, 0.8049, 0.8925, 0.7375, 0.8968, 0.7369, 0.8861, 0.8012, 0.8557, 0.7356, 0.8648, 0.7336, 0.833, 0.7977, 0.8209, 0.8012, 0.8557, 0.7977, 0.8209, 0.8607, 0.8081, 0.8661, 0.8447, 0.1884, 0.8123, 0.18, 0.8398, 0.1081, 0.8352, 0.1121, 0.8097, 0.1884, 0.8123, 0.1121, 0.8097, 0.1167, 0.7847, 0.1987, 0.7845, 0.1884, 0.8123, 0.1987, 0.7845, 0.2796, 0.7741, 0.2613, 0.8156, 0.1884, 0.8123, 0.2613, 0.8156, 0.2506, 0.8448, 0.18, 0.8398, 0.0472, 0.8044, 0.04624, 0.8295, -0.01029, 0.8233, -0.01029, 0.7978, 0.0472, 0.8044, -0.01029, 0.7978, -0.01029, 0.7723, 0.04832, 0.7798, 0.0472, 0.8044, 0.04832, 0.7798, 0.1167, 0.7847, 0.1121, 0.8097, 0.0472, 0.8044, 0.1121, 0.8097, 0.1081, 0.8352, 0.04624, 0.8295, 0.4829, 0.4216, 0.475, 0.422, 0.4758, 0.3655, 0.4824, 0.3659, 0.4829, 0.4216, 0.4824, 0.3659, 0.4883, 0.3665, 0.4883, 0.4218, 0.4829, 0.4216, 0.4883, 0.4218, 0.4882, 0.4812, 0.4809, 0.4812, 0.4829, 0.4216, 0.4809, 0.4812, 0.47, 0.4821, 0.475, 0.422, 0.4373, 0.103, 0.3825, 0.1089, 0.3817, 0.0857, 0.4362, 0.08211, 0.4373, 0.103, 0.4362, 0.08211, 0.487, 0.08097, 0.4876, 0.102, 0.4373, 0.103, 0.4876, 0.102, 0.488, 0.1287, 0.4376, 0.1294, 0.4373, 0.103, 0.4376, 0.1294, 0.3819, 0.1381, 0.3825, 0.1089, 0.4248, 0.8827, 0.3619, 0.8805, 0.3632, 0.8577, 0.4248, 0.8616, 0.4248, 0.8827, 0.4248, 0.8616, 0.4897, 0.8628, 0.4905, 0.8831, 0.4246, 0.8955, 0.4907, 0.8956, 0.4908, 0.9019, 0.4245, 0.9019, 0.4246, 0.8955, 0.4245, 0.9019, 0.3609, 0.9013, 0.3612, 0.8944, 0.4366, 0.1667, 0.3935, 0.1707, 0.3819, 0.1381, 0.4376, 0.1294, 0.4366, 0.1667, 0.4376, 0.1294, 0.488, 0.1287, 0.4882, 0.1672, 0.4366, 0.1667, 0.4882, 0.1672, 0.4883, 0.2097, 0.4409, 0.2083, 0.4366, 0.1667, 0.4409, 0.2083, 0.3935, 0.2108, 0.3935, 0.1707, 0.4636, 0.6532, 0.44, 0.6546, 0.4479, 0.5924, 0.4679, 0.5923, 0.4636, 0.6532, 0.4679, 0.5923, 0.4888, 0.5916, 0.4907, 0.6499, 0.4636, 0.6532, 0.4907, 0.6499, 0.4916, 0.708, 0.4567, 0.7125, 0.4636, 0.6532, 0.4567, 0.7125, 0.4271, 0.7139, 0.44, 0.6546, 0.4419, 0.7636, 0.4009, 0.7607, 0.4271, 0.7139, 0.4567, 0.7125, 0.4419, 0.7636, 0.4567, 0.7125, 0.4916, 0.708, 0.4894, 0.7623, 0.4419, 0.7636, 0.4894, 0.7623, 0.4872, 0.8078, 0.4281, 0.8053, 0.4419, 0.7636, 0.4281, 0.8053, 0.3755, 0.7984, 0.4009, 0.7607, 0.4748, 0.5365, 0.4595, 0.5369, 0.47, 0.4821, 0.4809, 0.4812, 0.4748, 0.5365, 0.4809, 0.4812, 0.4882, 0.4812, 0.4882, 0.5366, 0.4748, 0.5365, 0.4882, 0.5366, 0.4888, 0.5916, 0.4679, 0.5923, 0.4748, 0.5365, 0.4679, 0.5923, 0.4479, 0.5924, 0.4595, 0.5369, 0.4405, 0.5384, 0.4197, 0.5404, 0.4307, 0.489, 0.4521, 0.485, 0.4405, 0.5384, 0.4521, 0.485, 0.47, 0.4821, 0.4595, 0.5369, 0.4405, 0.5384, 0.4595, 0.5369, 0.4479, 0.5924, 0.4297, 0.592, 0.4405, 0.5384, 0.4297, 0.592, 0.4123, 0.5913, 0.4197, 0.5404, 0.3702, 0.7552, 0.3446, 0.7485, 0.3887, 0.7075, 0.4058, 0.7116, 0.3702, 0.7552, 0.4058, 0.7116, 0.4271, 0.7139, 0.4009, 0.7607, 0.3702, 0.7552, 0.4009, 0.7607, 0.3755, 0.7984, 0.3338, 0.7902, 0.3702, 0.7552, 0.3338, 0.7902, 0.2796, 0.7741, 0.3446, 0.7485, 0.4219, 0.6535, 0.4066, 0.651, 0.4123, 0.5913, 0.4297, 0.592, 0.4219, 0.6535, 0.4297, 0.592, 0.4479, 0.5924, 0.44, 0.6546, 0.4219, 0.6535, 0.44, 0.6546, 0.4271, 0.7139, 0.4058, 0.7116, 0.4219, 0.6535, 0.4058, 0.7116, 0.3887, 0.7075, 0.4066, 0.651, 0.3677, 0.1852, 0.3622, 0.2109, 0.3289, 0.2233, 0.353, 0.1783, 0.3677, 0.1852, 0.353, 0.1783, 0.3819, 0.1381, 0.3935, 0.1707, 0.3677, 0.1852, 0.3935, 0.1707, 0.3935, 0.2108, 0.3622, 0.2109, 0.3048, 0.8762, 0.2453, 0.871, 0.2506, 0.8448, 0.3084, 0.8514, 0.3048, 0.8762, 0.3084, 0.8514, 0.3632, 0.8577, 0.3619, 0.8805, 0.3035, 0.8913, 0.3612, 0.8944, 0.3609, 0.9013, 0.3029, 0.8989, 0.3035, 0.8913, 0.3029, 0.8989, 0.2428, 0.8958, 0.2437, 0.8875, 0.3188, 0.1245, 0.2629, 0.1371, 0.2663, 0.1003, 0.3199, 0.09391, 0.3188, 0.1245, 0.3199, 0.09391, 0.3817, 0.0857, 0.3825, 0.1089, 0.3188, 0.1245, 0.3825, 0.1089, 0.3819, 0.1381, 0.3192, 0.1532, 0.3188, 0.1245, 0.3192, 0.1532, 0.2523, 0.1861, 0.2629, 0.1371, 0.4622, 0.4242, 0.447, 0.4273, 0.4594, 0.3679, 0.468, 0.3664, 0.4622, 0.4242, 0.468, 0.3664, 0.4758, 0.3655, 0.475, 0.422, 0.4622, 0.4242, 0.475, 0.422, 0.47, 0.4821, 0.4521, 0.485, 0.4622, 0.4242, 0.4521, 0.485, 0.4307, 0.489, 0.447, 0.4273, 0.1763, 0.1139, 0.1787, 0.08801, 0.2127, 0.09304, 0.2077, 0.1236, 0.1763, 0.1139, 0.2077, 0.1236, 0.2025, 0.1535, 0.1737, 0.1394, 0.1763, 0.1139, 0.1737, 0.1394, 0.1391, 0.1294, 0.1388, 0.1069, 0.1763, 0.1139, 0.1388, 0.1069, 0.1385, 0.08439, 0.1787, 0.08801, 0.09723, 0.1045, 0.09615, 0.08304, 0.1385, 0.08439, 0.1388, 0.1069, 0.09723, 0.1045, 0.1388, 0.1069, 0.1391, 0.1294, 0.09832, 0.126, 0.09723, 0.1045, 0.09832, 0.126, 0.05281, 0.1259, 0.05281, 0.1044, 0.09723, 0.1045, 0.05281, 0.1044, 0.05281, 0.08282, 0.09615, 0.08304, 0.4664, 0.322, 0.4586, 0.323, 0.4448, 0.2906, 0.4528, 0.2868, 0.4664, 0.322, 0.4528, 0.2868, 0.4622, 0.2844, 0.474, 0.3216, 0.4664, 0.322, 0.474, 0.3216, 0.4758, 0.3655, 0.468, 0.3664, 0.4664, 0.322, 0.468, 0.3664, 0.4594, 0.3679, 0.4586, 0.323, 0.4813, 0.3224, 0.474, 0.3216, 0.4622, 0.2844, 0.4745, 0.2849, 0.4813, 0.3224, 0.4745, 0.2849, 0.4884, 0.2859, 0.4884, 0.3232, 0.4813, 0.3224, 0.4884, 0.3232, 0.4883, 0.3665, 0.4824, 0.3659, 0.4813, 0.3224, 0.4824, 0.3659, 0.4758, 0.3655, 0.474, 0.3216, 0.4573, 0.2473, 0.4331, 0.2483, 0.3935, 0.2108, 0.4409, 0.2083, 0.4573, 0.2473, 0.4409, 0.2083, 0.4883, 0.2097, 0.4884, 0.2487, 0.4573, 0.2473, 0.4884, 0.2487, 0.4884, 0.2859, 0.4745, 0.2849, 0.4573, 0.2473, 0.4745, 0.2849, 0.4622, 0.2844, 0.4331, 0.2483, 0.3669, 0.2277, 0.3597, 0.2385, 0.3289, 0.2233, 0.3622, 0.2109, 0.3669, 0.2277, 0.3622, 0.2109, 0.3935, 0.2108, 0.3892, 0.2356, 0.3669, 0.2277, 0.3892, 0.2356, 0.3877, 0.2529, 0.3597, 0.2385, 0.2312, 0.134, 0.2362, 0.0986, 0.2663, 0.1003, 0.2629, 0.1371, 0.2312, 0.134, 0.2629, 0.1371, 0.2523, 0.1861, 0.2259, 0.169, 0.2312, 0.134, 0.2259, 0.169, 0.2025, 0.1535, 0.2077, 0.1236, 0.2312, 0.134, 0.2077, 0.1236, 0.2127, 0.09304, 0.2362, 0.0986, 0.3228, 0.1783, 0.2899, 0.205, 0.2523, 0.1861, 0.3192, 0.1532, 0.3228, 0.1783, 0.3192, 0.1532, 0.3819, 0.1381, 0.353, 0.1783, 0.3228, 0.1783, 0.353, 0.1783, 0.3289, 0.2233, 0.2899, 0.205, 0.4225, 0.2567, 0.3892, 0.2356, 0.3935, 0.2108, 0.4331, 0.2483, 0.4225, 0.2567, 0.4331, 0.2483, 0.4622, 0.2844, 0.4528, 0.2868, 0.4225, 0.2567, 0.4528, 0.2868, 0.4448, 0.2906, 0.4186, 0.2688, 0.4225, 0.2567, 0.4186, 0.2688, 0.3877, 0.2529, 0.3892, 0.2356, 0.2434, 0.03767, 0.2448, 0.02539, 0.2723, 0.02572, 0.2713, 0.0382, 0.2407, 0.06223, 0.2694, 0.06315, 0.2663, 0.1003, 0.2362, 0.0986, 0.2407, 0.06223, 0.2362, 0.0986, 0.2127, 0.09304, 0.217, 0.06128, 0.2434, 0.03767, 0.2197, 0.03971, 0.2211, 0.02892, 0.2448, 0.02539, 0.09438, 0.04712, 0.09403, 0.03994, 0.1376, 0.03877, 0.1378, 0.04639, 0.09508, 0.0615, 0.1381, 0.06163, 0.1385, 0.08439, 0.09615, 0.08304, 0.09508, 0.0615, 0.09615, 0.08304, 0.05281, 0.08282, 0.05281, 0.06114, 0.09438, 0.04712, 0.05281, 0.04667, 0.05281, 0.03943, 0.09403, 0.03994, 0.182, 0.04326, 0.1826, 0.03424, 0.2211, 0.02892, 0.2197, 0.03971, 0.1808, 0.06132, 0.217, 0.06128, 0.2127, 0.09304, 0.1787, 0.08801, 0.1808, 0.06132, 0.1787, 0.08801, 0.1385, 0.08439, 0.1381, 0.06163, 0.182, 0.04326, 0.1378, 0.04639, 0.1376, 0.03877, 0.1826, 0.03424, 0.3215, 0.04234, 0.2713, 0.0382, 0.2723, 0.02572, 0.3218, 0.03199, 0.3215, 0.04234, 0.3218, 0.03199, 0.3802, 0.03862, 0.3804, 0.04649, 0.3209, 0.06303, 0.3809, 0.06222, 0.3817, 0.0857, 0.3199, 0.09391, 0.3209, 0.06303, 0.3199, 0.09391, 0.2663, 0.1003, 0.2694, 0.06315, 0.3156, 0.8225, 0.2613, 0.8156, 0.2796, 0.7741, 0.3338, 0.7902, 0.3156, 0.8225, 0.3338, 0.7902, 0.3755, 0.7984, 0.3654, 0.8305, 0.3156, 0.8225, 0.3654, 0.8305, 0.3632, 0.8577, 0.3084, 0.8514, 0.3156, 0.8225, 0.3084, 0.8514, 0.2506, 0.8448, 0.2613, 0.8156, 0.4242, 0.8369, 0.3654, 0.8305, 0.3755, 0.7984, 0.4281, 0.8053, 0.4242, 0.8369, 0.4281, 0.8053, 0.4872, 0.8078, 0.4879, 0.8395, 0.4242, 0.8369, 0.4879, 0.8395, 0.4897, 0.8628, 0.4248, 0.8616, 0.4242, 0.8369, 0.4248, 0.8616, 0.3632, 0.8577, 0.3654, 0.8305, 0.4345, 0.04707, 0.3804, 0.04649, 0.3802, 0.03862, 0.4342, 0.04005, 0.4345, 0.04707, 0.4342, 0.04005, 0.4859, 0.03892, 0.4861, 0.04593, 0.4352, 0.06111, 0.4865, 0.05995, 0.487, 0.08097, 0.4362, 0.08211, 0.4352, 0.06111, 0.4362, 0.08211, 0.3817, 0.0857, 0.3809, 0.06222, 0.04529, 0.8736, 0.04514, 0.8825, -0.01029, 0.8747, -0.01029, 0.8661, 0.04561, 0.8558, -0.01029, 0.849, -0.01029, 0.8233, 0.04624, 0.8295, 0.04561, 0.8558, 0.04624, 0.8295, 0.1081, 0.8352, 0.1054, 0.8619, 0.04529, 0.8736, 0.104, 0.88, 0.1033, 0.8891, 0.04514, 0.8825, 0.1736, 0.8842, 0.1727, 0.893, 0.1033, 0.8891, 0.104, 0.88, 0.1754, 0.8666, 0.1054, 0.8619, 0.1081, 0.8352, 0.18, 0.8398, 0.1754, 0.8666, 0.18, 0.8398, 0.2506, 0.8448, 0.2453, 0.871, 0.1736, 0.8842, 0.2437, 0.8875, 0.2428, 0.8958, 0.1727, 0.893, 0.1754, 0.8666, 0.2453, 0.871, 0.2445, 0.8793, 0.1745, 0.8754, 0.1745, 0.8754, 0.2445, 0.8793, 0.2437, 0.8875, 0.1736, 0.8842, 0.1754, 0.8666, 0.1745, 0.8754, 0.1047, 0.8709, 0.1054, 0.8619, 0.1745, 0.8754, 0.1736, 0.8842, 0.104, 0.88, 0.1047, 0.8709, 0.04561, 0.8558, 0.1054, 0.8619, 0.1047, 0.8709, 0.04545, 0.8647, 0.04545, 0.8647, 0.1047, 0.8709, 0.104, 0.88, 0.04529, 0.8736, 0.04561, 0.8558, 0.04545, 0.8647, -0.01029, 0.8576, -0.01029, 0.849, 0.04545, 0.8647, 0.04529, 0.8736, -0.01029, 0.8661, -0.01029, 0.8576, 0.4352, 0.06111, 0.4348, 0.05409, 0.4863, 0.05294, 0.4865, 0.05995, 0.4348, 0.05409, 0.4345, 0.04707, 0.4861, 0.04593, 0.4863, 0.05294, 0.4352, 0.06111, 0.3809, 0.06222, 0.3807, 0.05435, 0.4348, 0.05409, 0.4348, 0.05409, 0.3807, 0.05435, 0.3804, 0.04649, 0.4345, 0.04707, 0.3209, 0.06303, 0.3212, 0.05268, 0.3807, 0.05435, 0.3809, 0.06222, 0.3212, 0.05268, 0.3215, 0.04234, 0.3804, 0.04649, 0.3807, 0.05435, 0.3209, 0.06303, 0.2694, 0.06315, 0.2704, 0.05068, 0.3212, 0.05268, 0.3212, 0.05268, 0.2704, 0.05068, 0.2713, 0.0382, 0.3215, 0.04234, 0.1808, 0.06132, 0.1381, 0.06163, 0.1379, 0.05401, 0.1814, 0.05229, 0.1814, 0.05229, 0.1379, 0.05401, 0.1378, 0.04639, 0.182, 0.04326, 0.1808, 0.06132, 0.1814, 0.05229, 0.2184, 0.05049, 0.217, 0.06128, 0.1814, 0.05229, 0.182, 0.04326, 0.2197, 0.03971, 0.2184, 0.05049, 0.09508, 0.0615, 0.05281, 0.06114, 0.05281, 0.0539, 0.09473, 0.05431, 0.09473, 0.05431, 0.05281, 0.0539, 0.05281, 0.04667, 0.09438, 0.04712, 0.09508, 0.0615, 0.09473, 0.05431, 0.1379, 0.05401, 0.1381, 0.06163, 0.09473, 0.05431, 0.09438, 0.04712, 0.1378, 0.04639, 0.1379, 0.05401, 0.2407, 0.06223, 0.217, 0.06128, 0.2184, 0.05049, 0.2421, 0.04995, 0.2421, 0.04995, 0.2184, 0.05049, 0.2197, 0.03971, 0.2434, 0.03767, 0.2407, 0.06223, 0.2421, 0.04995, 0.2704, 0.05068, 0.2694, 0.06315, 0.2421, 0.04995, 0.2434, 0.03767, 0.2713, 0.0382, 0.2704, 0.05068, 0.3048, 0.8762, 0.3042, 0.8837, 0.2445, 0.8793, 0.2453, 0.871, 0.3042, 0.8837, 0.3035, 0.8913, 0.2437, 0.8875, 0.2445, 0.8793, 0.3048, 0.8762, 0.3619, 0.8805, 0.3615, 0.8874, 0.3042, 0.8837, 0.3042, 0.8837, 0.3615, 0.8874, 0.3612, 0.8944, 0.3035, 0.8913, 0.4248, 0.8827, 0.4247, 0.8891, 0.3615, 0.8874, 0.3619, 0.8805, 0.4247, 0.8891, 0.4246, 0.8955, 0.3612, 0.8944, 0.3615, 0.8874, 0.4248, 0.8827, 0.4905, 0.8831, 0.4906, 0.8893, 0.4247, 0.8891, 0.4247, 0.8891, 0.4906, 0.8893, 0.4907, 0.8956, 0.4246, 0.8955, 0.8012, 0.8557, 0.8024, 0.8679, 0.7362, 0.8755, 0.7356, 0.8648, 0.8024, 0.8679, 0.8036, 0.8802, 0.7369, 0.8861, 0.7362, 0.8755, 0.8012, 0.8557, 0.8661, 0.8447, 0.868, 0.858, 0.8024, 0.8679, 0.8024, 0.8679, 0.868, 0.858, 0.8699, 0.8713, 0.8036, 0.8802, 0.923, 0.8307, 0.9254, 0.8443, 0.868, 0.858, 0.8661, 0.8447, 0.9254, 0.8443, 0.9278, 0.8578, 0.8699, 0.8713, 0.868, 0.858, 0.923, 0.8307, 0.9717, 0.8251, 0.9717, 0.8385, 0.9254, 0.8443, 0.9254, 0.8443, 0.9717, 0.8385, 0.9717, 0.8518, 0.9278, 0.8578, 0.5377, 0.05903, 0.4865, 0.05995, 0.4863, 0.05294, 0.5377, 0.05198, 0.5377, 0.05198, 0.4863, 0.05294, 0.4861, 0.04593, 0.5376, 0.04494, 0.5377, 0.05903, 0.5377, 0.05198, 0.5903, 0.05059, 0.5904, 0.05852, 0.5377, 0.05198, 0.5376, 0.04494, 0.5902, 0.04267, 0.5903, 0.05059, 0.646, 0.05859, 0.5904, 0.05852, 0.5903, 0.05059, 0.6456, 0.04815, 0.6456, 0.04815, 0.5903, 0.05059, 0.5902, 0.04267, 0.6451, 0.03772, 0.646, 0.05859, 0.6456, 0.04815, 0.698, 0.04615, 0.6988, 0.05874, 0.6456, 0.04815, 0.6451, 0.03772, 0.6971, 0.03355, 0.698, 0.04615, 0.8201, 0.05345, 0.82, 0.04216, 0.8596, 0.03902, 0.859, 0.05049, 0.82, 0.04216, 0.8199, 0.03086, 0.8602, 0.02754, 0.8596, 0.03902, 0.8201, 0.05345, 0.7822, 0.05697, 0.7814, 0.04552, 0.82, 0.04216, 0.82, 0.04216, 0.7814, 0.04552, 0.7806, 0.03406, 0.8199, 0.03086, 0.901, 0.05068, 0.9018, 0.03915, 0.9422, 0.04091, 0.9422, 0.05244, 0.9018, 0.03915, 0.9026, 0.02762, 0.9422, 0.02938, 0.9422, 0.04091, 0.901, 0.05068, 0.859, 0.05049, 0.8596, 0.03902, 0.9018, 0.03915, 0.9018, 0.03915, 0.8596, 0.03902, 0.8602, 0.02754, 0.9026, 0.02762, 0.743, 0.05847, 0.742, 0.04606, 0.7814, 0.04552, 0.7822, 0.05697, 0.742, 0.04606, 0.741, 0.03365, 0.7806, 0.03406, 0.7814, 0.04552, 0.743, 0.05847, 0.6988, 0.05874, 0.698, 0.04615, 0.742, 0.04606, 0.742, 0.04606, 0.698, 0.04615, 0.6971, 0.03355, 0.741, 0.03365, 0.6764, 0.8731, 0.6769, 0.882, 0.6188, 0.8868, 0.6182, 0.8793, 0.6769, 0.882, 0.6775, 0.891, 0.6194, 0.8942, 0.6188, 0.8868, 0.6764, 0.8731, 0.7356, 0.8648, 0.7362, 0.8755, 0.6769, 0.882, 0.6769, 0.882, 0.7362, 0.8755, 0.7369, 0.8861, 0.6775, 0.891, 0.5556, 0.8823, 0.556, 0.8889, 0.4906, 0.8893, 0.4905, 0.8831, 0.556, 0.8889, 0.5564, 0.8955, 0.4907, 0.8956, 0.4906, 0.8893, 0.5556, 0.8823, 0.6182, 0.8793, 0.6188, 0.8868, 0.556, 0.8889, 0.556, 0.8889, 0.6188, 0.8868, 0.6194, 0.8942, 0.5564, 0.8955])
me_cube_000.materials.append(mat_underwear_004)
me_cube_000.materials.append(mat_underwearwhitepart_001)
me_cube_000.materials.append(mat_underweargreenpart_001)
me_cube_000.use_remesh_preserve_volume = False
me_cube_000.use_remesh_preserve_attributes = False
me_cube_000.use_mirror_vertex_groups = False
me_cube_000.update()
arm_armature_000 = bpy.data.armatures.new('Armature.000')  # bones are not reproduced

# ---- objects
ob_underwear_rigged = bpy.data.objects.new(' Underwear_Rigged', arm_armature_000)
ob_underwear2 = bpy.data.objects.new('Underwear2', me_cube_000)

# ---- transforms, parenting, visibility, modifiers, constraints
ob_underwear_rigged.location = (0.0, 0.0, 0.0)
ob_underwear_rigged.display_type = 'WIRE'
ob_underwear_rigged.show_in_front = True
ob_underwear_rigged.lineart.crease_threshold = 0.0
ob_underwear2.parent = ob_underwear_rigged
ob_underwear2.matrix_parent_inverse = Matrix(((1.0, 0.0, 0.0, 0.1796), (0.0, 1.0, 0.0, 1.052), (0.0, 0.0, 1.0, -0.7697), (0.0, 0.0, 0.0, 1.0)))
ob_underwear2.location = (-0.1796, -1.052, 0.9649)
ob_underwear2.lineart.crease_threshold = 0.0
_vg = ob_underwear2.vertex_groups.new(name='Bone')
for _i, _w in zip([2, 3, 4, 5, 6, 7, 8, 9, 10, 11, 12, 13, 14, 15, 18, 19, 20, 21, 23, 24, 28, 29, 30, 31, 34, 36, 37, 38, 39, 40, 41, 42, 43, 44, 45, 46, 47, 48, 49, 52, 53, 54, 55, 57, 58, 62, 63, 64, 65, 67, 68, 70, 71, 72, 73, 74, 75, 77, 81, 82, 83, 84, 85, 86, 87, 88, 89, 90, 91, 92, 93, 94, 95, 96, 97, 98, 99, 100, 101, 102, 103, 104, 105, 106, 107, 108, 109, 116, 117, 118, 119, 120, 121, 122, 123, 124, 125, 129, 130, 131, 132, 133, 135, 136, 137, 138, 145, 146, 147, 148, 151, 153, 154, 155, 156, 157, 158, 160, 161, 162, 164, 165, 166, 167, 168, 169, 170, 171, 172, 173, 174, 175, 176, 177, 178, 179, 180, 181, 182, 183, 184, 185, 192, 193, 194, 195, 196, 197, 198, 199, 203, 204, 205, 206, 207, 209, 210, 217, 218, 219, 220, 222, 223, 224, 225, 226, 227, 228, 229, 232, 233, 234, 235, 236, 237, 238, 239, 240, 245, 246, 247, 248, 251, 252, 253, 255, 256, 260, 261, 262, 263, 264, 265, 266, 269, 270, 271, 272, 273, 274, 275, 276, 277, 278, 279, 280, 281, 282, 283, 284, 285, 290, 291, 292, 293, 294, 295, 298, 299, 300, 302, 303, 304, 305, 309, 310, 311, 312, 319, 320, 321, 322, 327, 328, 329, 330, 337, 338, 339, 340, 343, 344, 345, 346, 347, 348, 349, 350, 351, 352, 355, 356, 357, 358, 365, 366, 367, 368, 369, 370, 373, 374], [0.9871, 0.815, 0.7895, 0.8133, 0.9043, 0.8792, 0.952, 0.9317, 0.3563, 0.8101, 0.32, 0.1528, 0.1378, 0.9861, 0.9663, 0.9724, 0.9243, 0.3001, 0.1223, 0.7612, 0.1731, 0.162, 0.8056, 0.8067, 0.05592, 0.9875, 0.8313, 0.7667, 0.8364, 0.9265, 0.8697, 0.9584, 0.9551, 0.4359, 0.8576, 0.3413, 0.2074, 0.1372, 0.9874, 0.9695, 0.9736, 0.938, 0.3594, 0.1561, 0.8012, 0.1386, 0.2387, 0.7706, 0.822, 0.03724, 0.1532, 0.05236, 0.1658, 0.2815, 0.2968, 0.07293, 0.02973, 0.9061, 0.8031, 0.8895, 0.8276, 0.8167, 0.9776, 0.9607, 0.9434, 0.9763, 0.9574, 0.9562, 0.9822, 0.721, 0.9329, 0.9235, 0.7836, 0.832, 0.2019, 0.6966, 0.2178, 0.1356, 0.973, 0.8741, 0.9435, 0.6169, 0.8576, 0.4675, 0.3982, 0.4042, 0.7977, 0.9846, 0.9873, 0.9868, 0.9848, 0.9854, 0.9618, 0.9737, 0.9692, 0.9548, 0.9205, 0.2748, 0.7635, 0.4856, 0.0434, 0.0263, 0.9534, 0.9627, 0.3847, 0.3963, 0.1559, 0.156, 0.7955, 0.8109, 0.2042, 0.0165, 0.3047, 0.312, 0.3254, 0.0803, 0.1322, 0.949, 0.03682, 0.07329, 0.8177, 0.9024, 0.7953, 0.8344, 0.9789, 0.8145, 0.9384, 0.7608, 0.8566, 0.1395, 0.7588, 0.3116, 0.1432, 0.9786, 0.926, 0.9576, 0.6288, 0.8895, 0.5116, 0.4189, 0.4009, 0.8305, 0.9869, 0.9875, 0.9854, 0.9856, 0.966, 0.9716, 0.9597, 0.9328, 0.2787, 0.8062, 0.5693, 0.01946, 0.1052, 0.4003, 0.4065, 0.139, 0.2174, 0.7694, 0.8268, 0.04489, 0.05416, 0.03259, 0.1621, 0.6192, 0.02107, 0.04918, 0.9695, 0.8435, 0.3825, 0.4962, 0.4059, 0.8111, 0.4492, 0.3777, 0.9765, 0.9046, 0.9846, 0.985, 0.9057, 0.9425, 0.4971, 0.04446, 0.02475, 0.389, 0.4006, 0.02114, 0.1046, 0.2, 0.6938, 0.01433, 0.1721, 0.9781, 0.9404, 0.9603, 0.9589, 0.9571, 0.9898, 0.9571, 0.9784, 0.9222, 0.935, 0.3984, 0.5744, 0.3997, 0.842, 0.4707, 0.4023, 0.9792, 0.9354, 0.9853, 0.9856, 0.9855, 0.9206, 0.9646, 0.9516, 0.5998, 0.01329, 0.1114, 0.9485, 0.9684, 0.4035, 0.4029, 0.7876, 0.7856, 0.1524, 0.1526, 0.1814, 0.1909, 0.8054, 0.8042, 0.7646, 0.7626, 0.2062, 0.2052, 0.1388, 0.1391, 0.8205, 0.8191, 0.0367, 0.03656, 0.05301, 0.05367, 0.9421, 0.9411, 0.4049, 0.4055, 0.03027, 0.02815, 0.9607, 0.9615, 0.383, 0.3837, 0.01764, 0.01922, 0.4003, 0.3999, 0.1046, 0.1048, 0.3986, 0.3993]): _vg.add([_i], _w, 'REPLACE')
_vg = ob_underwear2.vertex_groups.new(name='Bone.001')
for _i, _w in zip([1, 3, 5, 12, 14, 16, 17, 20, 21, 22, 23, 24, 25, 26, 27, 28, 31, 32, 69, 70, 72, 73, 74, 76, 80, 81, 84, 87, 96, 97, 100, 106, 108, 109, 110, 111, 112, 113, 114, 115, 121, 124, 125, 126, 127, 128, 129, 130, 131, 132, 134, 138, 139, 140, 141, 142, 143, 144, 145, 148, 149, 223, 225, 227, 230, 231, 234, 235, 238, 241, 242, 243, 244, 247, 248, 249, 250, 251, 252, 254, 256, 257, 258, 259, 269, 302, 313, 314, 315, 316, 317, 318, 319, 320, 321, 322, 323, 324, 345, 346, 347, 348, 349, 350, 353, 354, 359, 360, 361, 362, 363, 364], [0.1577, 0.1775, 0.1802, 0.6764, 0.8594, 0.9141, 0.6824, 0.06733, 0.6965, 0.9701, 0.8747, 0.2326, 0.9682, 0.6142, 0.9033, 0.824, 0.1851, 0.1242, 0.9652, 0.9426, 0.7152, 0.6997, 0.9227, 0.969, 0.04239, 0.1885, 0.1764, 0.009843, 0.161, 0.7952, 0.8615, 0.5282, 0.5916, 0.1956, 0.5721, 0.7188, 0.8267, 0.1039, 0.1751, 0.3375, 0.009081, 0.01743, 0.07097, 0.897, 0.9203, 0.9535, 0.7217, 0.2302, 0.51, 0.9482, 0.02651, 0.5997, 0.808, 0.3208, 0.9532, 0.9693, 0.6485, 0.9085, 0.8412, 0.1813, 0.1425, 0.9406, 0.8349, 0.9589, 0.02085, 0.04642, 0.4995, 0.5899, 0.6185, 0.8007, 0.8322, 0.3158, 0.3438, 0.08613, 0.04656, 0.9536, 0.9532, 0.4985, 0.9479, 0.03286, 0.5953, 0.8203, 0.3266, 0.9535, 0.01303, 0.004471, 0.9673, 0.9663, 0.601, 0.5872, 0.9012, 0.8991, 0.8157, 0.8062, 0.1863, 0.1875, 0.1179, 0.111, 0.9419, 0.9412, 0.0112, 0.01229, 0.5909, 0.5903, 0.02172, 0.02372, 0.8025, 0.805, 0.3167, 0.3184, 0.9534, 0.9533]): _vg.add([_i], _w, 'REPLACE')
_vg = ob_underwear2.vertex_groups.new(name='Bone.002')
for _i, _w in zip([0, 1, 4, 6, 7, 8, 9, 10, 11, 13, 16, 17, 26, 27, 29, 30, 32, 33, 68, 71, 75, 77, 78, 79, 80, 82, 83, 90, 92, 93, 94, 95, 98, 99, 102, 103, 104, 105, 107, 110, 111, 112, 113, 114, 115, 126, 127, 128, 133, 134, 137, 139, 140, 141, 143, 144, 146, 147, 149, 150, 170, 224, 226, 228, 230, 231, 232, 233, 236, 237, 240, 241, 242, 243, 244, 249, 250, 253, 254, 255, 257, 258, 259, 272, 277, 309, 310, 311, 312, 315, 316, 317, 318, 323, 324, 325, 326, 351, 352, 353, 354, 357, 358, 359, 360, 361, 362, 363, 364], [0.9749, 0.8395, 0.2048, 0.08092, 0.1143, 0.02138, 0.05911, 0.6398, 0.1814, 0.8446, 0.08032, 0.3148, 0.3832, 0.09173, 0.8353, 0.1889, 0.8728, 0.9769, 0.8441, 0.8311, 0.9568, 0.08518, 0.9764, 0.9722, 0.9485, 0.09982, 0.1669, 0.008673, 0.2717, 0.03459, 0.06075, 0.2107, 0.2967, 0.7791, 0.1162, 0.042, 0.3776, 0.1316, 0.5981, 0.4254, 0.2782, 0.1696, 0.893, 0.8222, 0.6601, 0.09812, 0.07363, 0.02598, 0.9583, 0.9566, 0.6117, 0.1885, 0.6769, 0.02674, 0.3488, 0.08627, 0.8414, 0.1988, 0.8546, 0.9761, 0.007284, 0.955, 0.3749, 0.9476, 0.9593, 0.9462, 0.1476, 0.6139, 0.1814, 0.5467, 0.08362, 0.196, 0.1639, 0.6819, 0.6539, 0.02548, 0.02549, 0.9592, 0.9534, 0.6073, 0.1761, 0.671, 0.0263, 0.006873, 0.03463, 0.2067, 0.2087, 0.8449, 0.8448, 0.3964, 0.4102, 0.09384, 0.09598, 0.879, 0.8859, 0.9768, 0.9766, 0.9562, 0.9573, 0.9589, 0.958, 0.6135, 0.6127, 0.1941, 0.1916, 0.6809, 0.6792, 0.02599, 0.02642]): _vg.add([_i], _w, 'REPLACE')
_vg = ob_underwear2.vertex_groups.new(name='Bone.003')
for _i, _w in zip([35, 37, 39, 46, 48, 50, 51, 54, 55, 56, 57, 58, 59, 60, 61, 62, 65, 66, 87, 152, 153, 155, 156, 157, 159, 163, 164, 167, 172, 173, 176, 182, 184, 185, 186, 187, 188, 189, 190, 191, 198, 199, 200, 201, 202, 203, 204, 205, 206, 208, 210, 211, 212, 213, 214, 215, 216, 217, 220, 221, 260, 262, 264, 267, 268, 269, 279, 280, 283, 286, 287, 288, 289, 293, 295, 296, 297, 298, 299, 301, 305, 306, 307, 308, 331, 332, 333, 334, 335, 336, 337, 338, 339, 340, 341, 342, 347, 348, 365, 366, 367, 368, 371, 372, 375, 376, 377, 378, 379, 380], [0.1491, 0.1608, 0.1561, 0.6552, 0.8606, 0.9283, 0.6471, 0.05172, 0.6371, 0.9783, 0.8415, 0.1913, 0.9811, 0.6163, 0.939, 0.8592, 0.1694, 0.1397, 0.003293, 0.9785, 0.9642, 0.6848, 0.6712, 0.9167, 0.9744, 0.05316, 0.1736, 0.158, 0.1351, 0.8583, 0.8546, 0.4837, 0.595, 0.1613, 0.5985, 0.6624, 0.8261, 0.134, 0.1538, 0.3368, 0.001128, 0.05653, 0.9453, 0.9235, 0.9688, 0.7182, 0.1862, 0.4257, 0.9622, 0.05341, 0.5894, 0.8214, 0.3277, 0.9764, 0.9801, 0.6313, 0.9331, 0.8589, 0.165, 0.145, 0.9619, 0.7973, 0.9642, 0.05376, 0.05241, 0.006091, 0.4208, 0.5961, 0.5937, 0.8191, 0.8279, 0.3254, 0.3414, 0.0693, 0.02353, 0.9783, 0.9642, 0.3949, 0.9657, 0.05341, 0.593, 0.8243, 0.3312, 0.9738, 0.9805, 0.9797, 0.6107, 0.6047, 0.9409, 0.943, 0.859, 0.8587, 0.1708, 0.1722, 0.1379, 0.136, 0.004504, 0.005457, 0.9637, 0.9629, 0.5955, 0.5959, 0.05349, 0.05338, 0.8199, 0.8206, 0.3258, 0.3267, 0.9779, 0.9773]): _vg.add([_i], _w, 'REPLACE')
_vg = ob_underwear2.vertex_groups.new(name='Bone.004')
for _i, _w in zip([34, 35, 38, 40, 41, 44, 45, 47, 50, 51, 60, 61, 63, 64, 66, 67, 151, 154, 158, 160, 161, 162, 163, 165, 166, 169, 170, 171, 174, 175, 178, 180, 181, 183, 186, 187, 188, 189, 190, 191, 200, 201, 207, 208, 209, 211, 212, 215, 216, 218, 219, 221, 222, 261, 263, 265, 267, 268, 276, 278, 281, 282, 285, 286, 287, 288, 289, 297, 300, 301, 304, 306, 307, 327, 328, 329, 330, 333, 334, 335, 336, 341, 342, 343, 344, 369, 370, 371, 372, 373, 374, 375, 376, 377, 378], [0.9334, 0.8458, 0.2264, 0.05051, 0.1229, 0.5585, 0.1291, 0.7883, 0.06757, 0.3502, 0.3809, 0.05708, 0.757, 0.2228, 0.855, 0.942, 0.7914, 0.6905, 0.8626, 0.01265, 0.9421, 0.9192, 0.9368, 0.08239, 0.198, 0.1735, 0.0152, 0.2324, 0.2321, 0.6836, 0.05431, 0.3644, 0.09401, 0.576, 0.3987, 0.3348, 0.1709, 0.8603, 0.8412, 0.6599, 0.05057, 0.07212, 0.8889, 0.9355, 0.5948, 0.1757, 0.6689, 0.3659, 0.06286, 0.7782, 0.2238, 0.8499, 0.9391, 0.8895, 0.2977, 0.8236, 0.9347, 0.9385, 0.05913, 0.5967, 0.1486, 0.5237, 0.03462, 0.178, 0.169, 0.6713, 0.6553, 0.006496, 0.883, 0.9362, 0.5915, 0.1728, 0.6655, 0.2285, 0.2305, 0.7895, 0.7905, 0.3865, 0.3924, 0.0551, 0.05294, 0.8567, 0.8585, 0.9423, 0.9423, 0.8895, 0.8893, 0.9351, 0.9354, 0.5965, 0.5958, 0.1773, 0.1765, 0.6708, 0.67]): _vg.add([_i], _w, 'REPLACE')
_m = ob_underwear2.modifiers.new('Multires', 'MULTIRES')
_m.show_render = False
_m.uv_smooth = 'PRESERVE_CORNERS'
_m.quality = 3
_m.show_only_control_edges = False
_m = ob_underwear2.modifiers.new('Solidify', 'SOLIDIFY')
_m.thickness = 0.0041
_m.nonmanifold_thickness_mode = 'FIXED'
_m.nonmanifold_merge_threshold = 0.0003
_m = ob_underwear2.modifiers.new('Armature', 'ARMATURE')
_m.object = ob_underwear_rigged

# ---- collection membership
col_collection_1.objects.link(ob_underwear_rigged)
col_collection_1.objects.link(ob_underwear2)

# ---- scene / render settings (as saved in the file)
scene.frame_start = 1; scene.frame_end = 250; scene.frame_set(0)
scene.render.engine = 'BLENDER_EEVEE_NEXT'
scene.render.resolution_percentage = 50
scene.render.dither_intensity = 0.0
scene.cycles.use_denoising = False
scene.cycles.samples = 128
scene.cycles.sampling_pattern = 'TABULATED_SOBOL'
scene.cycles.use_adaptive_sampling = False
scene.cycles.use_light_tree = False
scene.cycles.blur_glossy = 0.0
scene.cycles.sample_clamp_indirect = 0.0
scene.view_settings.view_transform = 'Standard'
bpy.context.view_layer.update()

# ---- added for rendering (the .blend has no active camera and no usable light): camera, sun
cam_auto = bpy.data.cameras.new('AutoCamera')
cam_auto.lens = 50.0
cam_auto.sensor_width = 36.0
cam_auto.clip_end = 1000.0
ob_auto_camera = bpy.data.objects.new('AutoCamera', cam_auto)
scene.collection.objects.link(ob_auto_camera)
ob_auto_camera.location = (0.530789, -0.610024, 0.517402)
ob_auto_camera.rotation_euler = (1.09748, -7.21219e-08, 0.694738)
scene.camera = ob_auto_camera
light_auto_sun = bpy.data.lights.new('AutoSun', 'SUN')
light_auto_sun.energy = 3.0
light_auto_sun.angle = 0.0523599
ob_auto_sun = bpy.data.objects.new('AutoSun', light_auto_sun)
scene.collection.objects.link(ob_auto_sun)
ob_auto_sun.rotation_euler = (0.872665, 0.174533, 0.523599)
bpy.context.view_layer.update()
